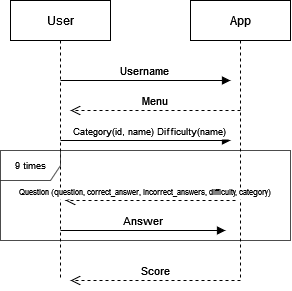

The diagram above was exported from draw.io. Its source (the exported page's mxGraphModel, read from the mxfile embedded in the PNG):
<mxGraphModel dx="401" dy="1098" grid="1" gridSize="10" guides="1" tooltips="1" connect="1" arrows="1" fold="1" page="1" pageScale="1" pageWidth="850" pageHeight="1100" math="0" shadow="0">
  <root>
    <mxCell id="0" />
    <mxCell id="1" parent="0" />
    <mxCell id="3nuBFxr9cyL0pnOWT2aG-1" value="User" style="shape=umlLifeline;perimeter=lifelinePerimeter;container=1;collapsible=0;recursiveResize=0;rounded=0;shadow=0;strokeWidth=1;" parent="1" vertex="1">
      <mxGeometry x="120" y="80" width="100" height="280" as="geometry" />
    </mxCell>
    <mxCell id="3nuBFxr9cyL0pnOWT2aG-5" value="App" style="shape=umlLifeline;perimeter=lifelinePerimeter;container=1;collapsible=0;recursiveResize=0;rounded=0;shadow=0;strokeWidth=1;" parent="1" vertex="1">
      <mxGeometry x="300" y="80" width="100" height="280" as="geometry" />
    </mxCell>
    <mxCell id="3nuBFxr9cyL0pnOWT2aG-7" value="Menu" style="verticalAlign=bottom;endArrow=open;dashed=1;endSize=8;exitX=0;exitY=0.95;shadow=0;strokeWidth=1;" parent="3nuBFxr9cyL0pnOWT2aG-5" edge="1">
      <mxGeometry relative="1" as="geometry">
        <mxPoint x="-120" y="110" as="targetPoint" />
        <mxPoint x="50" y="110" as="sourcePoint" />
      </mxGeometry>
    </mxCell>
    <mxCell id="KEakjkSnbcsYsqnE5kTU-16" value="Score" style="verticalAlign=bottom;endArrow=open;dashed=1;endSize=8;exitX=0;exitY=0.95;shadow=0;strokeWidth=1;" edge="1" parent="3nuBFxr9cyL0pnOWT2aG-5">
      <mxGeometry relative="1" as="geometry">
        <mxPoint x="-120" y="280" as="targetPoint" />
        <mxPoint x="50" y="280" as="sourcePoint" />
      </mxGeometry>
    </mxCell>
    <mxCell id="3nuBFxr9cyL0pnOWT2aG-8" value="Username" style="verticalAlign=bottom;endArrow=block;entryX=0;entryY=0;shadow=0;strokeWidth=1;" parent="1" edge="1">
      <mxGeometry relative="1" as="geometry">
        <mxPoint x="170" y="160.00000000000023" as="sourcePoint" />
        <mxPoint x="340" y="160.00000000000023" as="targetPoint" />
      </mxGeometry>
    </mxCell>
    <mxCell id="KEakjkSnbcsYsqnE5kTU-1" value="Category(id, name) Difficulty(name)" style="verticalAlign=bottom;endArrow=block;entryX=0;entryY=0;shadow=0;strokeWidth=1;fontSize=9;" edge="1" parent="1">
      <mxGeometry x="0.0588" relative="1" as="geometry">
        <mxPoint x="170" y="220.00000000000023" as="sourcePoint" />
        <mxPoint x="340" y="220.00000000000023" as="targetPoint" />
        <Array as="points">
          <mxPoint x="260" y="220" />
        </Array>
        <mxPoint as="offset" />
      </mxGeometry>
    </mxCell>
    <mxCell id="KEakjkSnbcsYsqnE5kTU-4" value="Question (question, correct_answer, incorrect_answers, difficulty, category)" style="verticalAlign=bottom;endArrow=open;dashed=1;endSize=8;exitX=0;exitY=0.95;shadow=0;strokeWidth=1;fontSize=8;" edge="1" parent="1">
      <mxGeometry x="0.0588" relative="1" as="geometry">
        <mxPoint x="175" y="280" as="targetPoint" />
        <mxPoint x="345" y="280" as="sourcePoint" />
        <mxPoint as="offset" />
      </mxGeometry>
    </mxCell>
    <mxCell id="KEakjkSnbcsYsqnE5kTU-6" value="Answer" style="verticalAlign=bottom;endArrow=block;entryX=0;entryY=0;shadow=0;strokeWidth=1;" edge="1" parent="1">
      <mxGeometry relative="1" as="geometry">
        <mxPoint x="170" y="310" as="sourcePoint" />
        <mxPoint x="335" y="310.0000000000002" as="targetPoint" />
      </mxGeometry>
    </mxCell>
    <mxCell id="KEakjkSnbcsYsqnE5kTU-13" value="9 times" style="shape=umlFrame;whiteSpace=wrap;html=1;fontSize=9;opacity=70;" vertex="1" parent="1">
      <mxGeometry x="110" y="230" width="290" height="90" as="geometry" />
    </mxCell>
  </root>
</mxGraphModel>